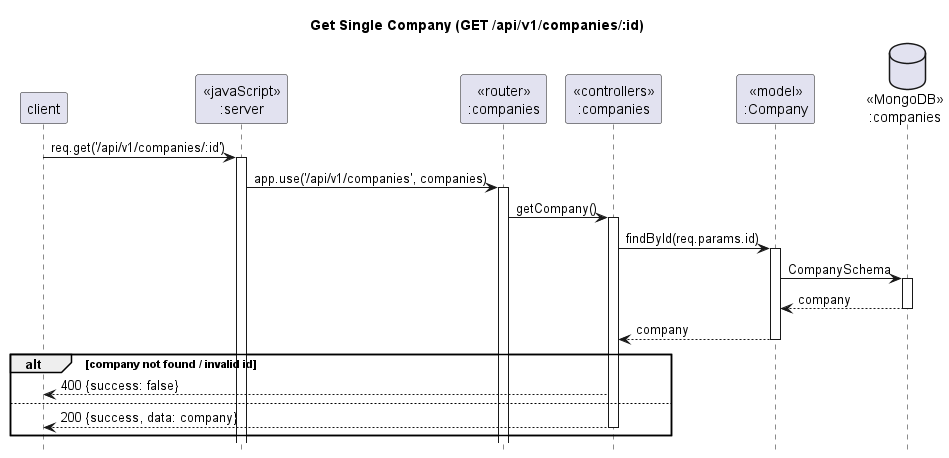

The diagram above was rendered by PlantUML. Its source (embedded in the PNG):
@startuml seq-06-get-company
title Get Single Company (GET /api/v1/companies/:id)
hide footbox
participant "client" as client
participant "<<javaScript>>\n:server" as server
participant "<<router>>\n:companies" as routerCompanies
participant "<<controllers>>\n:companies" as ctrlCompanies
participant "<<model>>\n:Company" as modelCompany
database "<<MongoDB>>\n:companies" as dbCompanies

client -> server ++ : req.get('/api/v1/companies/:id')
server -> routerCompanies ++ : app.use('/api/v1/companies', companies)
routerCompanies -> ctrlCompanies ++ : getCompany()
ctrlCompanies -> modelCompany ++ : findById(req.params.id)
modelCompany -> dbCompanies ++ : CompanySchema
dbCompanies --> modelCompany -- : company
modelCompany --> ctrlCompanies -- : company
alt company not found / invalid id
  ctrlCompanies --> client : 400 {success: false}
else
  ctrlCompanies --> client -- : 200 {success, data: company}
end
@enduml